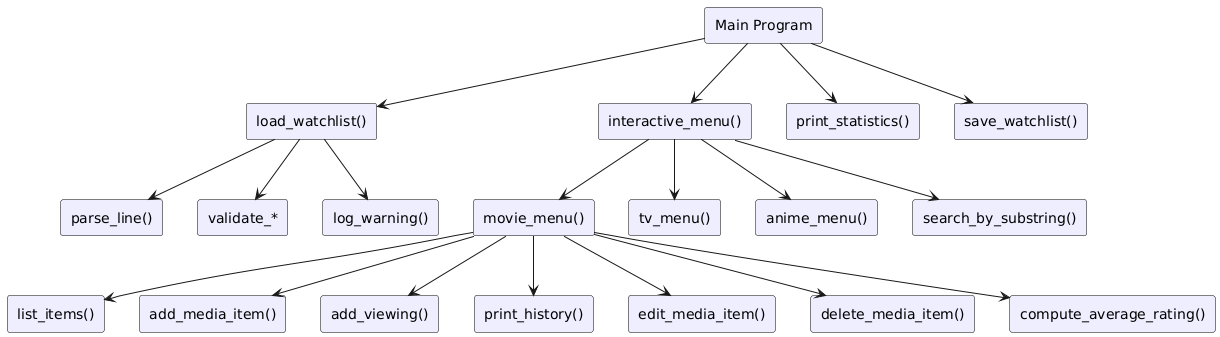

The diagram above was rendered by PlantUML. Its source (embedded in the PNG):
@startuml
skinparam rectangle {
  BackgroundColor #EEF
  BorderColor black
}

rectangle "Main Program" {
}

rectangle "load_watchlist()" {
}
rectangle "interactive_menu()" {
}
rectangle "print_statistics()" {
}
rectangle "save_watchlist()" {
}

rectangle "parse_line()" {
}
rectangle "validate_*" {
}
rectangle "log_warning()" {
}

rectangle "movie_menu()" {
}
rectangle "tv_menu()" {
}
rectangle "anime_menu()" {
}
rectangle "search_by_substring()" {
}

rectangle "list_items()" {
}
rectangle "add_media_item()" {
}
rectangle "add_viewing()" {
}
rectangle "print_history()" {
}
rectangle "edit_media_item()" {
}
rectangle "delete_media_item()" {
}
rectangle "compute_average_rating()" {
}

"Main Program" --> "load_watchlist()"
"Main Program" --> "interactive_menu()"
"Main Program" --> "print_statistics()"
"Main Program" --> "save_watchlist()"

"load_watchlist()" --> "parse_line()"
"load_watchlist()" --> "validate_*"
"load_watchlist()" --> "log_warning()"

"interactive_menu()" --> "movie_menu()"
"interactive_menu()" --> "tv_menu()"
"interactive_menu()" --> "anime_menu()"
"interactive_menu()" --> "search_by_substring()"

"movie_menu()" --> "list_items()"
"movie_menu()" --> "add_media_item()"
"movie_menu()" --> "add_viewing()"
"movie_menu()" --> "print_history()"
"movie_menu()" --> "edit_media_item()"
"movie_menu()" --> "delete_media_item()"
"movie_menu()" --> "compute_average_rating()"
@enduml